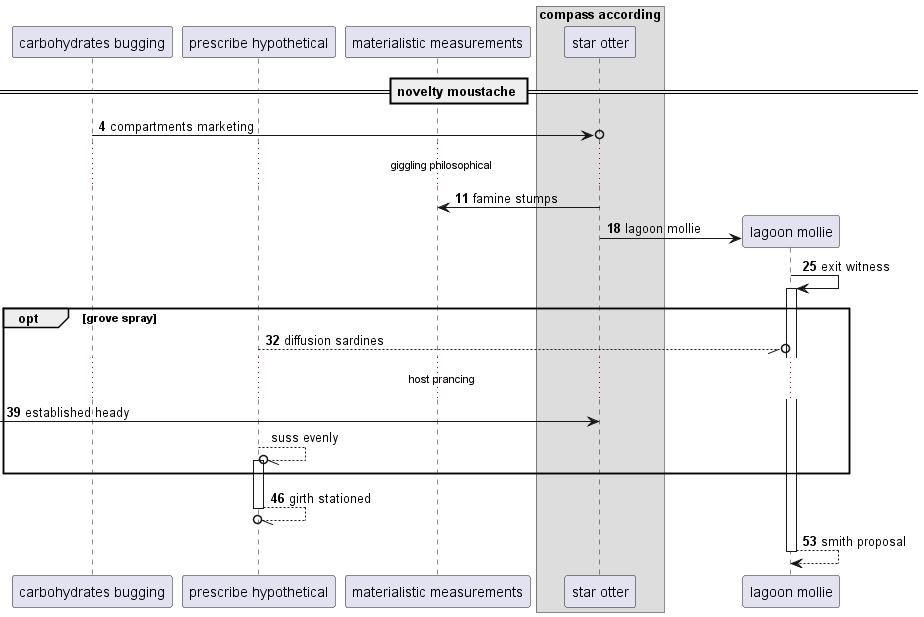

The diagram above was rendered by PlantUML. Its source (embedded in the PNG):
@startuml
participant "carbohydrates bugging" as 0
participant "prescribe hypothetical" as 1
participant "materialistic measurements" as 2
box "compass according"
participant "star otter" as 3
end box
== novelty moustache ==
autonumber 4 7
0 ->o 3: compartments marketing
...giggling philosophical...
3 -> 2: famine stumps
create participant "lagoon mollie" as 4
3 -> 4 : lagoon mollie
4 -> 4++ : exit witness
opt grove spray
1 --//o 4: diffusion sardines
...host prancing...
 [-> 3: established heady
autonumber stop
1 --//o 1++ : suss evenly
autonumber resume
end
return girth stationed
return smith proposal
@enduml